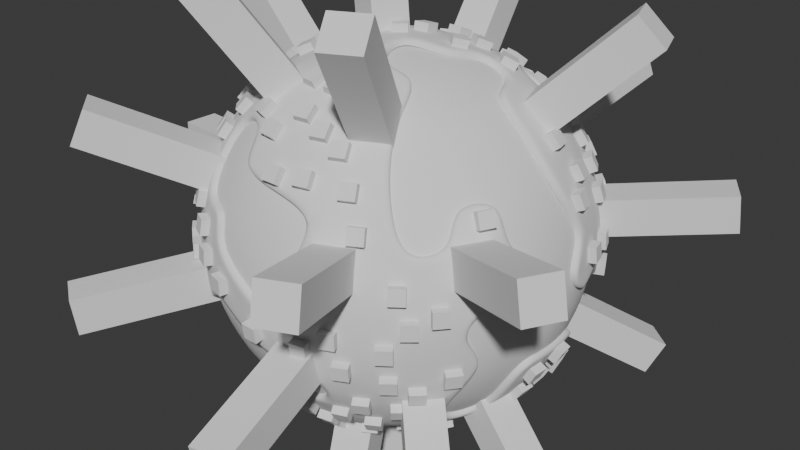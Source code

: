 # Source: 0219_Planet_GeometryNodes.blend  (saved by Blender 4.2.66; exported with 4.5.12 LTS)
import bpy
from mathutils import Matrix  # noqa: F401  (used for matrix-valued properties, if any)

bpy.ops.wm.read_factory_settings(use_empty=True)
scene = bpy.context.scene
scene.name = 'Scene'

# ---- collections
col_collection = bpy.data.collections.new('Collection'); scene.collection.children.link(col_collection)

# ---- node groups
ng_geometry_nodes = bpy.data.node_groups.new('Geometry Nodes', 'GeometryNodeTree')
_s = ng_geometry_nodes.interface.new_socket(name='Geometry', in_out='OUTPUT', socket_type='NodeSocketGeometry')
_s = ng_geometry_nodes.interface.new_socket(name='Geometry', in_out='INPUT', socket_type='NodeSocketGeometry')
_s = ng_geometry_nodes.interface.new_socket(name='Seed', in_out='INPUT', socket_type='NodeSocketFloat')
_s.default_value = 0.5
_s.min_value = -1000.0
_s.max_value = 1000.0
ng_geometry_nodes.is_modifier = True
_N = ng_geometry_nodes.nodes; _L = ng_geometry_nodes.links
n0 = _N.new('NodeGroupInput'); n0.name = 'Group Input'; n0.location = (-1139, 75)
n1 = _N.new('NodeGroupOutput'); n1.name = 'Group Output'; n1.location = (4261, 185)
n2 = _N.new('GeometryNodeSubdivisionSurface'); n2.name = 'Subdivision Surface'; n2.location = (242, -525)
n2.inputs[1].default_value = 2
n2.inputs[4].default_value = False
n3 = _N.new('GeometryNodeMeshIcoSphere'); n3.name = 'Ico Sphere'; n3.location = (30, -580)
n3.inputs[0].default_value = 4.0
n4 = _N.new('GeometryNodeDeleteGeometry'); n4.name = 'Delete Geometry'; n4.location = (971, -713)
n4.domain = 'FACE'
n5 = _N.new('ShaderNodeTexNoise'); n5.name = 'Noise Texture'; n5.location = (463, -996)
n5.noise_dimensions = '4D'
n5.normalize = False
n5.inputs[2].default_value = 0.65
n5.inputs[5].default_value = 0.0
n6 = _N.new('ShaderNodeValToRGB'); n6.name = 'Color Ramp'; n6.location = (685, -938)
while len(n6.color_ramp.elements) > 1: n6.color_ramp.elements.remove(n6.color_ramp.elements[-1])
n6.color_ramp.elements[0].position = 0.06818; n6.color_ramp.elements[0].color = (0.0, 0.0, 0.0, 1.0)
_e = n6.color_ramp.elements.new(0.3273); _e.color = (1.0, 1.0, 1.0, 1.0)
n7 = _N.new('GeometryNodeSubdivisionSurface'); n7.name = 'Subdivision Surface.001'; n7.location = (1657, -696)
n7.inputs[1].default_value = 2
n7.inputs[4].default_value = False
n8 = _N.new('GeometryNodeSplitEdges'); n8.name = 'Split Edges'; n8.location = (1419, -802)
n9 = _N.new('GeometryNodeInputMeshEdgeNeighbors'); n9.name = 'Edge Neighbors'; n9.location = (1023, -1079)
n10 = _N.new('FunctionNodeCompare'); n10.name = 'Compare'; n10.location = (1240, -1025)
n10.operation = 'LESS_EQUAL'
n10.data_type = 'INT'
n11 = _N.new('GeometryNodeExtrudeMesh'); n11.name = 'Extrude Mesh'; n11.location = (1911, -693)
n11.inputs[3].default_value = 0.1
n11.inputs[4].default_value = False
n12 = _N.new('GeometryNodeJoinGeometry'); n12.name = 'Join Geometry'; n12.location = (2469, -495)
n13 = _N.new('GeometryNodeSubdivisionSurface'); n13.name = 'Subdivision Surface.002'; n13.location = (1198, -133)
n13.inputs[1].default_value = 2
n13.inputs[4].default_value = False
n14 = _N.new('GeometryNodeSubdivisionSurface'); n14.name = 'Subdivision Surface.003'; n14.location = (2199, -581)
n14.inputs[4].default_value = False
n15 = _N.new('GeometryNodeSetShadeSmooth'); n15.name = 'Set Shade Smooth'; n15.location = (2736, -410)
n16 = _N.new('GeometryNodeTransform'); n16.name = 'Transform Geometry'; n16.location = (1510, -40)
n16.inputs[3].default_value = (1.01, 1.01, 1.01)
n17 = _N.new('NodeFrame'); n17.name = 'Frame'; n17.location = (-1003, 656)
n17.label = 'Planet Surface'
n17.width = 2906
n18 = _N.new('GeometryNodeDistributePointsOnFaces'); n18.name = 'Distribute Points on Faces'; n18.location = (467, -74)
n18.distribute_method = 'POISSON'
n18.inputs[2].default_value = 1.4
n18.inputs[3].default_value = 4.0
n18.inputs[4].default_value = 0.5
n19 = _N.new('NodeFrame'); n19.name = 'Frame.001'; n19.location = (2079, 101)
n19.label = 'BuildingDistribution_Big'
n19.width = 1175
n20 = _N.new('GeometryNodeJoinGeometry'); n20.name = 'Join Geometry.001'; n20.location = (3909, 184)
n21 = _N.new('GeometryNodeInstanceOnPoints'); n21.name = 'Instance on Points'; n21.location = (1005, -40)
n22 = _N.new('GeometryNodeMeshCube'); n22.name = 'Cube'; n22.location = (738, -294)
n22.inputs[0].default_value = (0.6, 0.6, 4.0)
n23 = _N.new('GeometryNodeDeleteGeometry'); n23.name = 'Delete Geometry.001'; n23.location = (2311, -834)
n24 = _N.new('ShaderNodeTexNoise'); n24.name = 'Noise Texture.001'; n24.location = (30, -408)
n24.inputs[2].default_value = 2.0
n25 = _N.new('ShaderNodeValToRGB'); n25.name = 'Color Ramp.001'; n25.location = (204, -377)
n25.color_ramp.interpolation = 'CONSTANT'
while len(n25.color_ramp.elements) > 1: n25.color_ramp.elements.remove(n25.color_ramp.elements[-1])
n25.color_ramp.elements[0].position = 0.0; n25.color_ramp.elements[0].color = (0.0, 0.0, 0.0, 1.0)
_e = n25.color_ramp.elements.new(0.3409); _e.color = (1.0, 1.0, 1.0, 1.0)
n26 = _N.new('GeometryNodeDistributePointsOnFaces'); n26.name = 'Distribute Points on Faces.001'; n26.location = (502, -65)
n26.distribute_method = 'POISSON'
n26.inputs[2].default_value = 0.4
n27 = _N.new('GeometryNodeInstanceOnPoints'); n27.name = 'Instance on Points.001'; n27.location = (1036, -40)
n28 = _N.new('NodeFrame'); n28.name = 'Frame.002'; n28.location = (1922, -768)
n28.label = 'Small Buildings'
n28.width = 1206
n29 = _N.new('GeometryNodeMeshCube'); n29.name = 'Cube.001'; n29.location = (753, -295)
n29.inputs[0].default_value = (0.25, 0.25, 0.25)
n30 = _N.new('ShaderNodeTexNoise'); n30.name = 'Noise Texture.002'; n30.location = (30, -345)
n31 = _N.new('ShaderNodeValToRGB'); n31.name = 'Color Ramp.002'; n31.location = (311, -378)
n31.color_ramp.interpolation = 'CONSTANT'
while len(n31.color_ramp.elements) > 1: n31.color_ramp.elements.remove(n31.color_ramp.elements[-1])
n31.color_ramp.elements[0].position = 0.0; n31.color_ramp.elements[0].color = (0.0, 0.0, 0.0, 1.0)
_e = n31.color_ramp.elements.new(1.0); _e.color = (1.0, 1.0, 1.0, 1.0)
n2.parent = n17
n3.parent = n17
n4.parent = n17
n5.parent = n17
n6.parent = n17
n7.parent = n17
n8.parent = n17
n9.parent = n17
n10.parent = n17
n11.parent = n17
n12.parent = n17
n13.parent = n17
n14.parent = n17
n15.parent = n17
n16.parent = n17
n18.parent = n19
n21.parent = n19
n22.parent = n19
n23.parent = n17
n24.parent = n19
n25.parent = n19
n26.parent = n28
n27.parent = n28
n29.parent = n28
n30.parent = n28
n31.parent = n28
_L.new(n20.outputs[0], n1.inputs[0])
_L.new(n3.outputs[0], n2.inputs[0])
_L.new(n2.outputs[0], n4.inputs[0])
_L.new(n5.outputs[0], n6.inputs[0])
_L.new(n6.outputs[0], n4.inputs[1])
_L.new(n8.outputs[0], n7.inputs[0])
_L.new(n4.outputs[0], n8.inputs[0])
_L.new(n10.outputs[0], n8.inputs[1])
_L.new(n9.outputs[0], n10.inputs[0])
_L.new(n9.outputs[0], n10.inputs[2])
_L.new(n7.outputs[0], n11.inputs[0])
_L.new(n14.outputs[0], n12.inputs[0])
_L.new(n2.outputs[0], n13.inputs[0])
_L.new(n16.outputs[0], n12.inputs[0])
_L.new(n11.outputs[0], n14.inputs[0])
_L.new(n12.outputs[0], n15.inputs[0])
_L.new(n13.outputs[0], n16.inputs[0])
_L.new(n0.outputs[1], n5.inputs[1])
_L.new(n15.outputs[0], n20.inputs[0])
_L.new(n21.outputs[0], n20.inputs[0])
_L.new(n18.outputs[0], n21.inputs[0])
_L.new(n22.outputs[0], n21.inputs[2])
_L.new(n18.outputs[2], n21.inputs[5])
_L.new(n11.outputs[0], n23.inputs[0])
_L.new(n11.outputs[2], n23.inputs[1])
_L.new(n23.outputs[0], n18.inputs[0])
_L.new(n24.outputs[0], n25.inputs[0])
_L.new(n25.outputs[0], n18.inputs[1])
_L.new(n23.outputs[0], n26.inputs[0])
_L.new(n26.outputs[0], n27.inputs[0])
_L.new(n27.outputs[0], n20.inputs[0])
_L.new(n29.outputs[0], n27.inputs[2])
_L.new(n26.outputs[2], n27.inputs[5])
n1.is_active_output = True

# ---- world
world_world = bpy.data.worlds.new('World'); scene.world = world_world
world_world.use_nodes = True; world_world.node_tree.nodes.clear()
_N = world_world.node_tree.nodes; _L = world_world.node_tree.links
n0 = _N.new('ShaderNodeOutputWorld'); n0.name = 'World Output'; n0.location = (300, 300)
n1 = _N.new('ShaderNodeBackground'); n1.name = 'Background'; n1.location = (10, 300)
n1.inputs[0].default_value = (0.05088, 0.05088, 0.05088, 1.0)
_L.new(n1.outputs[0], n0.inputs[0])
n0.is_active_output = True
world_world.color = (0.05088, 0.05088, 0.05088)
world_world.sun_shadow_jitter_overblur = 0.0

# ---- meshes
me_cube_001 = bpy.data.meshes.new('Cube.001')
me_cube_001.from_pydata([(-1.0, -1.0, -1.0), (-1.0, -1.0, 1.0), (-1.0, 1.0, -1.0), (-1.0, 1.0, 1.0), (1.0, -1.0, -1.0), (1.0, -1.0, 1.0), (1.0, 1.0, -1.0), (1.0, 1.0, 1.0)], [], [(0, 1, 3, 2), (2, 3, 7, 6), (6, 7, 5, 4), (4, 5, 1, 0), (2, 6, 4, 0), (7, 3, 1, 5)])
_uv = me_cube_001.uv_layers.new(name='UVMap')
_uv.uv.foreach_set('vector', [0.375, 0.0, 0.625, 0.0, 0.625, 0.25, 0.375, 0.25, 0.375, 0.25, 0.625, 0.25, 0.625, 0.5, 0.375, 0.5, 0.375, 0.5, 0.625, 0.5, 0.625, 0.75, 0.375, 0.75, 0.375, 0.75, 0.625, 0.75, 0.625, 1.0, 0.375, 1.0, 0.125, 0.5, 0.375, 0.5, 0.375, 0.75, 0.125, 0.75, 0.625, 0.5, 0.875, 0.5, 0.875, 0.75, 0.625, 0.75])
me_cube_001.update()

# ---- objects
ob_cube = bpy.data.objects.new('Cube', me_cube_001)

# ---- transforms, parenting, visibility, modifiers, constraints
ob_cube.location = (0.0, 0.0, 0.0)
_m = ob_cube.modifiers.new('GeometryNodes', 'NODES')
_m.node_group = ng_geometry_nodes

# ---- collection membership
col_collection.objects.link(ob_cube)

# ---- scene / render settings (as saved in the file)
scene.frame_start = 1; scene.frame_end = 250; scene.frame_set(1)
scene.render.engine = 'BLENDER_EEVEE_NEXT'
bpy.context.view_layer.update()

# ---- added for rendering (the .blend has no active camera and no usable light): camera, sun
cam_auto = bpy.data.cameras.new('AutoCamera')
cam_auto.lens = 50.0
cam_auto.sensor_width = 36.0
cam_auto.clip_end = 1000.0
ob_auto_camera = bpy.data.objects.new('AutoCamera', cam_auto)
scene.collection.objects.link(ob_auto_camera)
ob_auto_camera.location = (9.90883, -11.8993, 7.94347)
ob_auto_camera.rotation_euler = (1.09748, -7.21219e-08, 0.694738)
scene.camera = ob_auto_camera
light_auto_sun = bpy.data.lights.new('AutoSun', 'SUN')
light_auto_sun.energy = 3.0
light_auto_sun.angle = 0.0523599
ob_auto_sun = bpy.data.objects.new('AutoSun', light_auto_sun)
scene.collection.objects.link(ob_auto_sun)
ob_auto_sun.rotation_euler = (0.872665, 0.174533, 0.523599)
bpy.context.view_layer.update()
